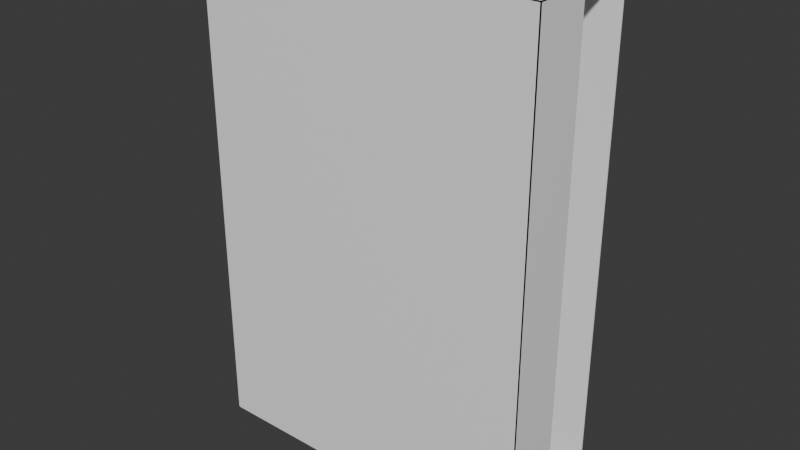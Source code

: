 # Source: bench_1_model.blend  (saved by Blender 5.0.119; exported with 4.5.12 LTS)
import bpy
from mathutils import Matrix  # noqa: F401  (used for matrix-valued properties, if any)

bpy.ops.wm.read_factory_settings(use_empty=True)
scene = bpy.context.scene
scene.name = 'Scene'

# ---- collections
col_collection = bpy.data.collections.new('Collection'); scene.collection.children.link(col_collection)

# ---- materials (node trees are filled in below, after node groups)
mat_mat_gloss_film = bpy.data.materials.new('mat_gloss_film')

# ---- material node trees
mat_mat_gloss_film.use_nodes = True; mat_mat_gloss_film.node_tree.nodes.clear()
_N = mat_mat_gloss_film.node_tree.nodes; _L = mat_mat_gloss_film.node_tree.links
n0 = _N.new('ShaderNodeBsdfPrincipled'); n0.name = 'Principled BSDF'; n0.location = (-200, 100)
n0.inputs[0].default_value = (0.97, 0.97, 0.97, 1.0)
n0.inputs[2].default_value = 0.18
n1 = _N.new('ShaderNodeOutputMaterial'); n1.name = 'Material Output'; n1.location = (200, 100)
_L.new(n0.outputs[0], n1.inputs[0])
n1.is_active_output = True

# ---- world
world_world = bpy.data.worlds.new('World'); scene.world = world_world
world_world.use_nodes = True; world_world.node_tree.nodes.clear()
_N = world_world.node_tree.nodes; _L = world_world.node_tree.links
n0 = _N.new('ShaderNodeOutputWorld'); n0.name = 'World Output'; n0.location = (200, 100)
n1 = _N.new('ShaderNodeBackground'); n1.name = 'Background'; n1.location = (-200, 100)
n1.inputs[0].default_value = (0.05088, 0.05088, 0.05088, 1.0)
_L.new(n1.outputs[0], n0.inputs[0])
n0.is_active_output = True
world_world.color = (0.05088, 0.05088, 0.05088)
world_world.sun_shadow_jitter_overblur = 0.0

# ---- meshes
me_front_panel = bpy.data.meshes.new('front_panel')
me_front_panel.from_pydata([(-0.09, -0.03, 0.0), (0.09, -0.03, 0.0), (0.09, -0.03, 0.26), (-0.09, -0.03, 0.26)], [], [(0, 1, 2, 3)])
_uv = me_front_panel.uv_layers.new(name='UVMap')
_uv.uv.foreach_set('vector', [0.0, 0.0, 1.0, 0.0, 1.0, 1.0, 0.0, 1.0])
me_front_panel.materials.append(mat_mat_gloss_film)
me_front_panel.update()
me_back_panel = bpy.data.meshes.new('back_panel')
me_back_panel.from_pydata([(-0.09, 0.03, 0.0), (0.09, 0.03, 0.0), (0.09, 0.03, 0.26), (-0.09, 0.03, 0.26)], [], [(0, 1, 2, 3)])
_uv = me_back_panel.uv_layers.new(name='UVMap')
_uv.uv.foreach_set('vector', [0.0, 0.0, 1.0, 0.0, 1.0, 1.0, 0.0, 1.0])
me_back_panel.materials.append(mat_mat_gloss_film)
me_back_panel.update()
me_bottom_gusset = bpy.data.meshes.new('bottom_gusset')
me_bottom_gusset.from_pydata([(-0.09, -0.03, 0.0), (0.09, -0.03, 0.0), (0.09, 0.03, 0.0), (-0.09, 0.03, 0.0)], [], [(0, 1, 2, 3)])
_uv = me_bottom_gusset.uv_layers.new(name='UVMap')
_uv.uv.foreach_set('vector', [0.0, 0.0, 1.0, 0.0, 1.0, 1.0, 0.0, 1.0])
me_bottom_gusset.materials.append(mat_mat_gloss_film)
me_bottom_gusset.update()
me_side_gusset_left = bpy.data.meshes.new('side_gusset_left')
me_side_gusset_left.from_pydata([(-0.09, -0.03, 0.0), (-0.09, 0.0, 0.0), (-0.09, 0.0, 0.26), (-0.09, -0.03, 0.26)], [], [(0, 1, 2, 3)])
_uv = me_side_gusset_left.uv_layers.new(name='UVMap')
_uv.uv.foreach_set('vector', [0.0, 0.0, 1.0, 0.0, 1.0, 1.0, 0.0, 1.0])
me_side_gusset_left.materials.append(mat_mat_gloss_film)
me_side_gusset_left.update()
me_side_gusset_right = bpy.data.meshes.new('side_gusset_right')
me_side_gusset_right.from_pydata([(0.09, -0.03, 0.0), (0.09, 0.0, 0.0), (0.09, 0.0, 0.26), (0.09, -0.03, 0.26)], [], [(0, 1, 2, 3)])
_uv = me_side_gusset_right.uv_layers.new(name='UVMap')
_uv.uv.foreach_set('vector', [0.0, 0.0, 1.0, 0.0, 1.0, 1.0, 0.0, 1.0])
me_side_gusset_right.materials.append(mat_mat_gloss_film)
me_side_gusset_right.update()
me_top_seal = bpy.data.meshes.new('top_seal')
me_top_seal.from_pydata([(-0.09, -0.03, 0.26), (0.09, -0.03, 0.26), (0.09, 0.03, 0.26), (-0.09, 0.03, 0.26)], [], [(0, 1, 2, 3)])
_uv = me_top_seal.uv_layers.new(name='UVMap')
_uv.uv.foreach_set('vector', [0.0, 0.0, 1.0, 0.0, 1.0, 1.0, 0.0, 1.0])
me_top_seal.materials.append(mat_mat_gloss_film)
me_top_seal.update()

# ---- objects
ob_front_panel = bpy.data.objects.new('front_panel', me_front_panel)
ob_back_panel = bpy.data.objects.new('back_panel', me_back_panel)
ob_bottom_gusset = bpy.data.objects.new('bottom_gusset', me_bottom_gusset)
ob_side_gusset_left = bpy.data.objects.new('side_gusset_left', me_side_gusset_left)
ob_side_gusset_right = bpy.data.objects.new('side_gusset_right', me_side_gusset_right)
ob_top_seal = bpy.data.objects.new('top_seal', me_top_seal)

# ---- transforms, parenting, visibility, modifiers, constraints
ob_front_panel.location = (0.0, 0.0, 0.0)
_m = ob_front_panel.modifiers.new('solidify', 'SOLIDIFY')
_m.thickness = 0.00045
ob_back_panel.location = (0.0, 0.0, 0.0)
_m = ob_back_panel.modifiers.new('solidify', 'SOLIDIFY')
_m.thickness = 0.00045
ob_bottom_gusset.location = (0.0, 0.0, 0.0)
_m = ob_bottom_gusset.modifiers.new('solidify', 'SOLIDIFY')
_m.thickness = 0.00045
ob_side_gusset_left.location = (0.0, 0.0, 0.0)
_m = ob_side_gusset_left.modifiers.new('solidify', 'SOLIDIFY')
_m.thickness = 0.00045
ob_side_gusset_right.location = (0.0, 0.0, 0.0)
_m = ob_side_gusset_right.modifiers.new('solidify', 'SOLIDIFY')
_m.thickness = 0.00045
ob_top_seal.location = (0.0, 0.0, 0.0)
_m = ob_top_seal.modifiers.new('solidify', 'SOLIDIFY')
_m.thickness = 0.00045

# ---- collection membership
scene.collection.objects.link(ob_front_panel)
scene.collection.objects.link(ob_back_panel)
scene.collection.objects.link(ob_bottom_gusset)
scene.collection.objects.link(ob_side_gusset_left)
scene.collection.objects.link(ob_side_gusset_right)
scene.collection.objects.link(ob_top_seal)

# ---- scene / render settings (as saved in the file)
scene.frame_start = 1; scene.frame_end = 250; scene.frame_set(1)
scene.render.engine = 'BLENDER_EEVEE_NEXT'
scene.render.bake_bias = 0.0
scene.render.bake_samples = 0
scene.cycles.sampling_pattern = 'TABULATED_SOBOL'
scene.eevee.use_volume_custom_range = False
bpy.context.view_layer.update()

# ---- added for rendering (the .blend has no active camera and no usable light): camera, sun
cam_auto = bpy.data.cameras.new('AutoCamera')
cam_auto.lens = 50.0
cam_auto.sensor_width = 36.0
cam_auto.clip_end = 1000.0
ob_auto_camera = bpy.data.objects.new('AutoCamera', cam_auto)
scene.collection.objects.link(ob_auto_camera)
ob_auto_camera.location = (0.298224, -0.357913, 0.368534)
ob_auto_camera.rotation_euler = (1.09748, -7.21219e-08, 0.694738)
scene.camera = ob_auto_camera
light_auto_sun = bpy.data.lights.new('AutoSun', 'SUN')
light_auto_sun.energy = 3.0
light_auto_sun.angle = 0.0523599
ob_auto_sun = bpy.data.objects.new('AutoSun', light_auto_sun)
scene.collection.objects.link(ob_auto_sun)
ob_auto_sun.rotation_euler = (0.872665, 0.174533, 0.523599)
bpy.context.view_layer.update()
